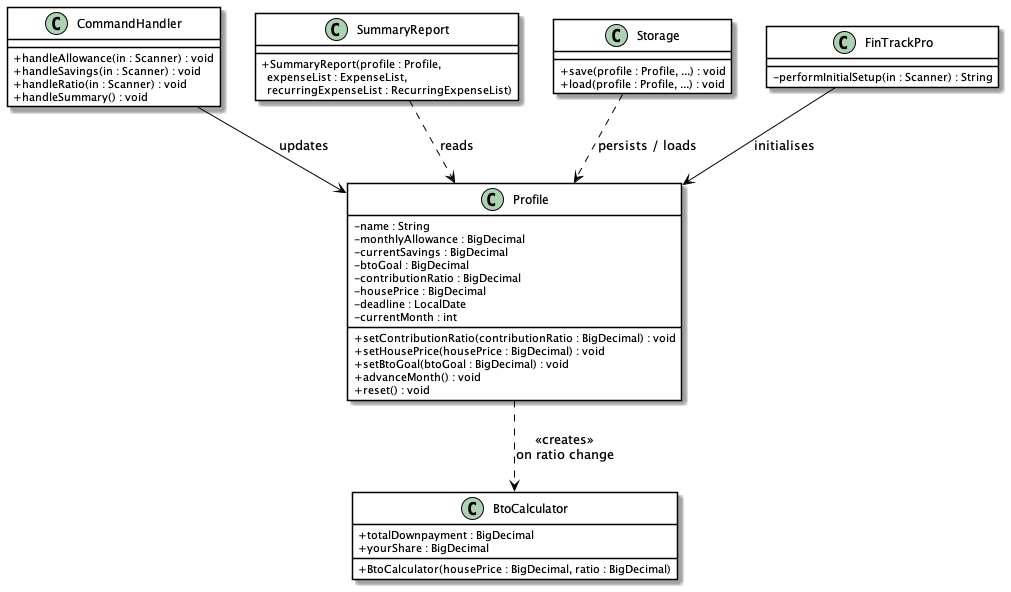

The diagram above was rendered by PlantUML. Its source (embedded in the PNG):
@startuml Profile-ClassDiagram

skinparam classAttributeIconSize 0
skinparam class {
    BackgroundColor White
    BorderColor Black
    ArrowColor Black
}

class Profile {
    - name : String
    - monthlyAllowance : BigDecimal
    - currentSavings : BigDecimal
    - btoGoal : BigDecimal
    - contributionRatio : BigDecimal
    - housePrice : BigDecimal
    - deadline : LocalDate
    - currentMonth : int
    + setContributionRatio(contributionRatio : BigDecimal) : void
    + setHousePrice(housePrice : BigDecimal) : void
    + setBtoGoal(btoGoal : BigDecimal) : void
    + advanceMonth() : void
    + reset() : void
}

class BtoCalculator {
    + totalDownpayment : BigDecimal
    + yourShare : BigDecimal
    + BtoCalculator(housePrice : BigDecimal, ratio : BigDecimal)
}

class CommandHandler {
    + handleAllowance(in : Scanner) : void
    + handleSavings(in : Scanner) : void
    + handleRatio(in : Scanner) : void
    + handleSummary() : void
}

class SummaryReport {
    + SummaryReport(profile : Profile,\n  expenseList : ExpenseList,\n  recurringExpenseList : RecurringExpenseList)
}

class Storage {
    + save(profile : Profile, ...) : void
    + load(profile : Profile, ...) : void
}

class FinTrackPro {
    - performInitialSetup(in : Scanner) : String
}

Profile ..> BtoCalculator : <<creates>>\non ratio change

CommandHandler --> Profile : updates
FinTrackPro --> Profile : initialises
SummaryReport ..> Profile : reads
Storage ..> Profile : persists / loads

@enduml